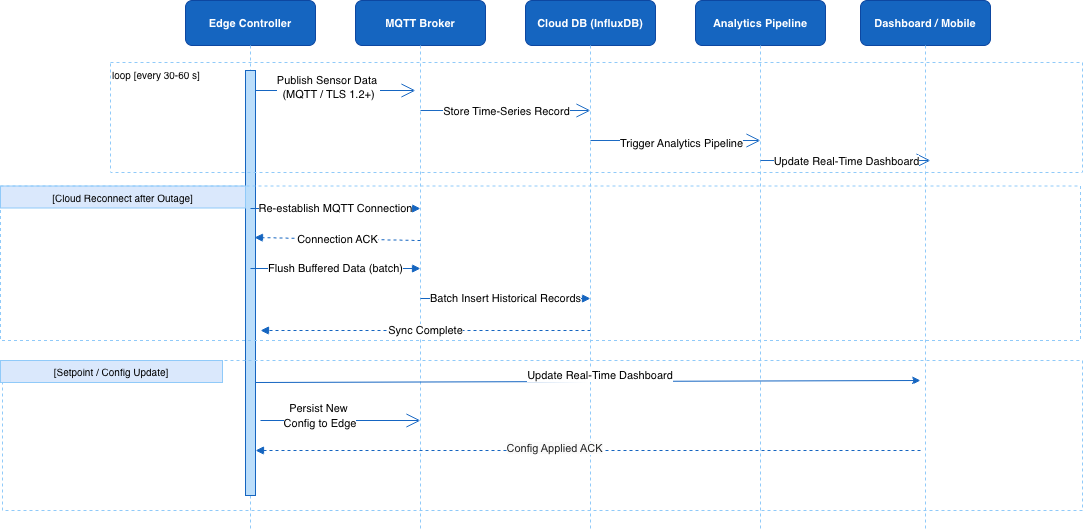

The diagram above was exported from draw.io. Its source (the exported page's mxGraphModel, read from the mxfile embedded in the PNG):
<mxGraphModel dx="1814" dy="800" grid="1" gridSize="10" guides="1" tooltips="1" connect="1" arrows="1" fold="1" page="0" pageScale="1" pageWidth="900" pageHeight="590" math="0" shadow="0">
  <root>
    <mxCell id="0" />
    <mxCell id="1" parent="0" />
    <mxCell id="2" parent="1" style="rounded=1;whiteSpace=wrap;html=1;fillColor=#1565C0;strokeColor=#0D47A1;fontColor=#ffffff;fontStyle=1;fontSize=11;" value="Edge Controller" vertex="1">
      <mxGeometry height="45" width="130" x="15" y="20" as="geometry" />
    </mxCell>
    <mxCell id="3" parent="1" style="rounded=1;whiteSpace=wrap;html=1;fillColor=#1565C0;strokeColor=#0D47A1;fontColor=#ffffff;fontStyle=1;fontSize=11;" value="MQTT Broker" vertex="1">
      <mxGeometry height="45" width="130" x="185" y="20" as="geometry" />
    </mxCell>
    <mxCell id="4" parent="1" style="rounded=1;whiteSpace=wrap;html=1;fillColor=#1565C0;strokeColor=#0D47A1;fontColor=#ffffff;fontStyle=1;fontSize=11;" value="Cloud DB&amp;#xa;(InfluxDB)" vertex="1">
      <mxGeometry height="45" width="130" x="355" y="20" as="geometry" />
    </mxCell>
    <mxCell id="5" parent="1" style="rounded=1;whiteSpace=wrap;html=1;fillColor=#1565C0;strokeColor=#0D47A1;fontColor=#ffffff;fontStyle=1;fontSize=11;" value="Analytics&amp;#xa;Pipeline" vertex="1">
      <mxGeometry height="45" width="130" x="525" y="20" as="geometry" />
    </mxCell>
    <mxCell id="6" parent="1" style="rounded=1;whiteSpace=wrap;html=1;fillColor=#1565C0;strokeColor=#0D47A1;fontColor=#ffffff;fontStyle=1;fontSize=11;" value="Dashboard /&amp;#xa;Mobile" vertex="1">
      <mxGeometry height="45" width="130" x="690" y="20" as="geometry" />
    </mxCell>
    <mxCell id="7" edge="1" parent="1" style="endArrow=none;strokeColor=#90CAF9;dashed=1;html=1;" value="">
      <mxGeometry relative="1" as="geometry">
        <mxPoint x="80" y="65" as="sourcePoint" />
        <mxPoint x="80" y="550" as="targetPoint" />
      </mxGeometry>
    </mxCell>
    <mxCell id="8" edge="1" parent="1" style="endArrow=none;strokeColor=#90CAF9;dashed=1;html=1;" value="">
      <mxGeometry relative="1" as="geometry">
        <mxPoint x="250" y="65" as="sourcePoint" />
        <mxPoint x="250" y="550" as="targetPoint" />
      </mxGeometry>
    </mxCell>
    <mxCell id="9" edge="1" parent="1" style="endArrow=none;strokeColor=#90CAF9;dashed=1;html=1;" value="">
      <mxGeometry relative="1" as="geometry">
        <mxPoint x="420" y="65" as="sourcePoint" />
        <mxPoint x="420" y="550" as="targetPoint" />
      </mxGeometry>
    </mxCell>
    <mxCell id="10" edge="1" parent="1" style="endArrow=none;strokeColor=#90CAF9;dashed=1;html=1;" value="">
      <mxGeometry relative="1" as="geometry">
        <mxPoint x="590" y="65" as="sourcePoint" />
        <mxPoint x="590" y="550" as="targetPoint" />
      </mxGeometry>
    </mxCell>
    <mxCell id="11" edge="1" parent="1" style="endArrow=none;strokeColor=#90CAF9;dashed=1;html=1;" value="">
      <mxGeometry relative="1" as="geometry">
        <mxPoint x="755" y="65" as="sourcePoint" />
        <mxPoint x="755" y="550" as="targetPoint" />
      </mxGeometry>
    </mxCell>
    <mxCell id="12" parent="1" style="fillColor=#BBDEFB;strokeColor=#1565C0;" value="" vertex="1">
      <mxGeometry height="425" width="10" x="75" y="90" as="geometry" />
    </mxCell>
    <mxCell id="13" parent="1" style="rounded=0;whiteSpace=wrap;html=1;fillColor=none;strokeColor=#90CAF9;dashed=1;fontSize=10;verticalAlign=top;align=left;" value="loop [every 30-60 s]" vertex="1">
      <mxGeometry height="110" width="972" x="-60" y="82" as="geometry" />
    </mxCell>
    <mxCell id="18" parent="1" style="rounded=0;whiteSpace=wrap;html=1;fillColor=#dae8fc;strokeColor=#90CAF9;fontSize=10;" value="[Cloud Reconnect after Outage]" vertex="1">
      <mxGeometry height="22" width="245" x="-170" y="205.5" as="geometry" />
    </mxCell>
    <mxCell id="19" parent="1" style="rounded=0;whiteSpace=wrap;html=1;fillColor=none;strokeColor=#90CAF9;dashed=1;fontSize=10;verticalAlign=top;align=left;" value="" vertex="1">
      <mxGeometry height="150" width="1080" x="-168" y="380" as="geometry" />
    </mxCell>
    <mxCell id="20" edge="1" parent="1" style="html=1;endArrow=block;endFill=1;strokeColor=#1565C0;fontSize=11;" value="Re-establish MQTT Connection">
      <mxGeometry relative="1" as="geometry">
        <mxPoint x="80" y="228" as="sourcePoint" />
        <mxPoint x="250" y="228" as="targetPoint" />
      </mxGeometry>
    </mxCell>
    <mxCell id="21" edge="1" parent="1" style="html=1;endArrow=block;endFill=1;strokeColor=#1565C0;fontSize=11;dashed=1;entryX=0.9;entryY=0.393;entryDx=0;entryDy=0;entryPerimeter=0;" target="12" value="Connection ACK">
      <mxGeometry relative="1" as="geometry">
        <mxPoint x="250" y="260" as="sourcePoint" />
        <mxPoint x="250" y="258" as="targetPoint" />
      </mxGeometry>
    </mxCell>
    <mxCell id="22" edge="1" parent="1" style="html=1;endArrow=block;endFill=1;strokeColor=#1565C0;fontSize=11;" value="Flush Buffered Data (batch)">
      <mxGeometry relative="1" as="geometry">
        <mxPoint x="80" y="288" as="sourcePoint" />
        <mxPoint x="250" y="288" as="targetPoint" />
      </mxGeometry>
    </mxCell>
    <mxCell id="23" edge="1" parent="1" style="html=1;endArrow=block;endFill=1;strokeColor=#1565C0;fontSize=11;" value="Batch Insert Historical Records">
      <mxGeometry relative="1" as="geometry">
        <mxPoint x="250" y="318" as="sourcePoint" />
        <mxPoint x="420" y="318" as="targetPoint" />
      </mxGeometry>
    </mxCell>
    <mxCell id="24" edge="1" parent="1" style="html=1;endArrow=block;endFill=1;strokeColor=#1565C0;fontSize=11;dashed=1;" value="Sync Complete">
      <mxGeometry relative="1" as="geometry">
        <mxPoint x="420" y="350" as="sourcePoint" />
        <mxPoint x="90" y="350" as="targetPoint" />
      </mxGeometry>
    </mxCell>
    <mxCell id="25" parent="1" style="rounded=0;whiteSpace=wrap;html=1;fillColor=#dae8fc;strokeColor=#90CAF9;fontSize=10;" value="[Setpoint / Config Update]" vertex="1">
      <mxGeometry height="22" width="222" x="-170" y="380" as="geometry" />
    </mxCell>
    <mxCell id="26" parent="1" style="rounded=0;whiteSpace=wrap;html=1;fillColor=none;strokeColor=#90CAF9;dashed=1;fontSize=10;verticalAlign=top;align=left;" value="" vertex="1">
      <mxGeometry height="154.5" width="1080" x="-170" y="205.5" as="geometry" />
    </mxCell>
    <mxCell id="B7eD-GJPw1ZLKcqpeuiz-29" edge="1" parent="1" style="endArrow=open;endFill=1;endSize=12;html=1;rounded=0;strokeColor=light-dark(#1565c1, #ededed);" value="">
      <mxGeometry relative="1" width="160" as="geometry">
        <mxPoint x="85" y="110" as="sourcePoint" />
        <mxPoint x="245" y="110" as="targetPoint" />
      </mxGeometry>
    </mxCell>
    <mxCell id="B7eD-GJPw1ZLKcqpeuiz-30" connectable="0" parent="B7eD-GJPw1ZLKcqpeuiz-29" style="edgeLabel;html=1;align=center;verticalAlign=middle;resizable=0;points=[];" value="Publish Sensor Data&amp;nbsp;&lt;div&gt;(MQTT / TLS 1.2+)&lt;/div&gt;" vertex="1">
      <mxGeometry relative="1" x="-0.1" y="4" as="geometry">
        <mxPoint as="offset" />
      </mxGeometry>
    </mxCell>
    <mxCell id="B7eD-GJPw1ZLKcqpeuiz-31" edge="1" parent="1" style="endArrow=open;endFill=1;endSize=12;html=1;rounded=0;strokeColor=light-dark(#1b6ac3, #d4d4ff);" value="">
      <mxGeometry relative="1" width="160" as="geometry">
        <mxPoint x="250" y="130" as="sourcePoint" />
        <mxPoint x="420" y="130" as="targetPoint" />
      </mxGeometry>
    </mxCell>
    <mxCell id="B7eD-GJPw1ZLKcqpeuiz-32" connectable="0" parent="B7eD-GJPw1ZLKcqpeuiz-31" style="edgeLabel;html=1;align=center;verticalAlign=middle;resizable=0;points=[];" value="Store Time-Series Record" vertex="1">
      <mxGeometry relative="1" as="geometry">
        <mxPoint as="offset" />
      </mxGeometry>
    </mxCell>
    <mxCell id="B7eD-GJPw1ZLKcqpeuiz-33" edge="1" parent="1" style="endArrow=open;endFill=1;endSize=12;html=1;rounded=0;strokeColor=light-dark(#1b6ac3, #d4d4ff);" value="">
      <mxGeometry relative="1" width="160" as="geometry">
        <mxPoint x="420" y="160" as="sourcePoint" />
        <mxPoint x="590" y="160" as="targetPoint" />
      </mxGeometry>
    </mxCell>
    <mxCell id="B7eD-GJPw1ZLKcqpeuiz-37" connectable="0" parent="B7eD-GJPw1ZLKcqpeuiz-33" style="edgeLabel;html=1;align=center;verticalAlign=middle;resizable=0;points=[];" value="Trigger Analytics Pipeline" vertex="1">
      <mxGeometry relative="1" x="0.0588" y="-2" as="geometry">
        <mxPoint as="offset" />
      </mxGeometry>
    </mxCell>
    <mxCell id="B7eD-GJPw1ZLKcqpeuiz-35" edge="1" parent="1" style="endArrow=open;endFill=1;endSize=12;html=1;rounded=0;strokeColor=light-dark(#1b6ac3, #d4d4ff);" value="">
      <mxGeometry relative="1" width="160" as="geometry">
        <mxPoint x="590" y="180" as="sourcePoint" />
        <mxPoint x="760" y="180" as="targetPoint" />
      </mxGeometry>
    </mxCell>
    <mxCell id="B7eD-GJPw1ZLKcqpeuiz-36" connectable="0" parent="B7eD-GJPw1ZLKcqpeuiz-35" style="edgeLabel;html=1;align=center;verticalAlign=middle;resizable=0;points=[];" value="Update Real-Time Dashboard" vertex="1">
      <mxGeometry relative="1" as="geometry">
        <mxPoint as="offset" />
      </mxGeometry>
    </mxCell>
    <mxCell id="B7eD-GJPw1ZLKcqpeuiz-40" edge="1" parent="1" style="endArrow=classic;html=1;rounded=0;strokeColor=light-dark(#1565c1, #ededed);" value="">
      <mxGeometry height="50" relative="1" width="50" as="geometry">
        <mxPoint x="85" y="402" as="sourcePoint" />
        <mxPoint x="750" y="400" as="targetPoint" />
      </mxGeometry>
    </mxCell>
    <mxCell id="B7eD-GJPw1ZLKcqpeuiz-41" parent="1" style="text;html=1;whiteSpace=wrap;strokeColor=none;fillColor=none;align=center;verticalAlign=middle;rounded=0;" value="&lt;span style=&quot;font-size: 11px; text-wrap-mode: nowrap; background-color: rgb(255, 255, 255);&quot;&gt;Update Real-Time Dashboard&lt;/span&gt;" vertex="1">
      <mxGeometry height="30" width="60" x="400" y="380" as="geometry" />
    </mxCell>
    <mxCell id="B7eD-GJPw1ZLKcqpeuiz-43" edge="1" parent="1" style="html=1;endArrow=block;endFill=1;strokeColor=#1565C0;fontSize=11;dashed=1;entryX=0.9;entryY=0.393;entryDx=0;entryDy=0;entryPerimeter=0;" value="&lt;span style=&quot;color: rgba(0, 0, 0, 0); font-family: monospace; font-size: 0px; text-align: start; background-color: rgb(236, 236, 236);&quot;&gt;%3CmxGraphModel%3E%3Croot%3E%3CmxCell%20id%3D%220%22%2F%3E%3CmxCell%20id%3D%221%22%20parent%3D%220%22%2F%3E%3CmxCell%20id%3D%222%22%20edge%3D%221%22%20parent%3D%221%22%20style%3D%22html%3D1%3BendArrow%3Dblock%3BendFill%3D1%3BstrokeColor%3D%231565C0%3BfontSize%3D11%3Bdashed%3D1%3BentryX%3D0.9%3BentryY%3D0.393%3BentryDx%3D0%3BentryDy%3D0%3BentryPerimeter%3D0%3B%22%20value%3D%22Connection%20ACK%22%3E%3CmxGeometry%20relative%3D%221%22%20as%3D%22geometry%22%3E%3CmxPoint%20x%3D%22250%22%20y%3D%22260%22%20as%3D%22sourcePoint%22%2F%3E%3CmxPoint%20x%3D%2284%22%20y%3D%22257%22%20as%3D%22targetPoint%22%2F%3E%3C%2FmxGeometry%3E%3C%2FmxCell%3E%3C%2Froot%3E%3C%2FmxGraphModel%3E&lt;/span&gt;">
      <mxGeometry relative="1" as="geometry">
        <mxPoint x="750" y="470" as="sourcePoint" />
        <mxPoint x="85" y="470" as="targetPoint" />
      </mxGeometry>
    </mxCell>
    <mxCell id="B7eD-GJPw1ZLKcqpeuiz-45" connectable="0" parent="B7eD-GJPw1ZLKcqpeuiz-43" style="edgeLabel;html=1;align=center;verticalAlign=middle;resizable=0;points=[];" value="&lt;span style=&quot;color: rgb(34, 34, 34); font-family: Arial, sans-serif; background-color: rgb(250, 250, 250);&quot;&gt;Config Applied ACK&lt;/span&gt;" vertex="1">
      <mxGeometry relative="1" x="0.1038" y="-3" as="geometry">
        <mxPoint as="offset" />
      </mxGeometry>
    </mxCell>
    <mxCell id="B7eD-GJPw1ZLKcqpeuiz-44" parent="1" style="text;html=1;whiteSpace=wrap;strokeColor=none;fillColor=none;align=center;verticalAlign=middle;rounded=0;" value="&lt;span style=&quot;color: rgba(0, 0, 0, 0); font-family: monospace; font-size: 0px; text-align: start; text-wrap-mode: nowrap;&quot;&gt;%3CmxGraphModel%3E%3Croot%3E%3CmxCell%20id%3D%220%22%2F%3E%3CmxCell%20id%3D%221%22%20parent%3D%220%22%2F%3E%3CmxCell%20id%3D%222%22%20edge%3D%221%22%20parent%3D%221%22%20style%3D%22html%3D1%3BendArrow%3Dblock%3BendFill%3D1%3BstrokeColor%3D%231565C0%3BfontSize%3D11%3Bdashed%3D1%3BentryX%3D0.9%3BentryY%3D0.393%3BentryDx%3D0%3BentryDy%3D0%3BentryPerimeter%3D0%3B%22%20value%3D%22Connection%20ACK%22%3E%3CmxGeometry%20relative%3D%221%22%20as%3D%22geometry%22%3E%3CmxPoint%20x%3D%22250%22%20y%3D%22260%22%20as%3D%22sourcePoint%22%2F%3E%3CmxPoint%20x%3D%2284%22%20y%3D%22257%22%20as%3D%22targetPoint%22%2F%3E%3C%2FmxGeometry%3E%3C%2FmxCell%3E%3C%2Froot%3E%3C%2FmxGraphModel%3E&lt;/span&gt;" vertex="1">
      <mxGeometry height="30" width="60" x="390" y="450" as="geometry" />
    </mxCell>
    <mxCell id="B7eD-GJPw1ZLKcqpeuiz-46" edge="1" parent="1" style="endArrow=open;endFill=1;endSize=12;html=1;rounded=0;strokeColor=light-dark(#1565c2, #ededed);" value="">
      <mxGeometry relative="1" width="160" as="geometry">
        <mxPoint x="90" y="440" as="sourcePoint" />
        <mxPoint x="250" y="440" as="targetPoint" />
      </mxGeometry>
    </mxCell>
    <mxCell id="B7eD-GJPw1ZLKcqpeuiz-47" parent="1" style="text;html=1;whiteSpace=wrap;strokeColor=none;fillColor=none;align=center;verticalAlign=middle;rounded=0;" value="&lt;span style=&quot;font-size: 11px; text-wrap-mode: nowrap; background-color: rgb(255, 255, 255);&quot;&gt;Persist New&amp;nbsp;&lt;/span&gt;&lt;div&gt;&lt;span style=&quot;font-size: 11px; text-wrap-mode: nowrap; background-color: rgb(255, 255, 255);&quot;&gt;Config to Edge&lt;/span&gt;&lt;/div&gt;" vertex="1">
      <mxGeometry height="30" width="60" x="120" y="420" as="geometry" />
    </mxCell>
  </root>
</mxGraphModel>